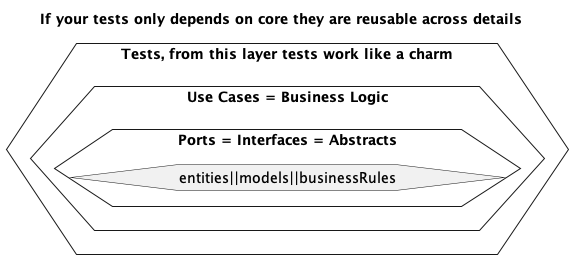

The diagram above was rendered by PlantUML. Its source (embedded in the PNG):
@startuml cleanArchitectureTestDiagram
title "If your tests only depends on core they are reusable across details"
hexagon "Tests, from this layer tests work like a charm" {
     hexagon "Use Cases = Business Logic" {
         hexagon "Ports = Interfaces = Abstracts" {
             hexagon "entities||models||businessRules"
         }
     }
}
@enduml